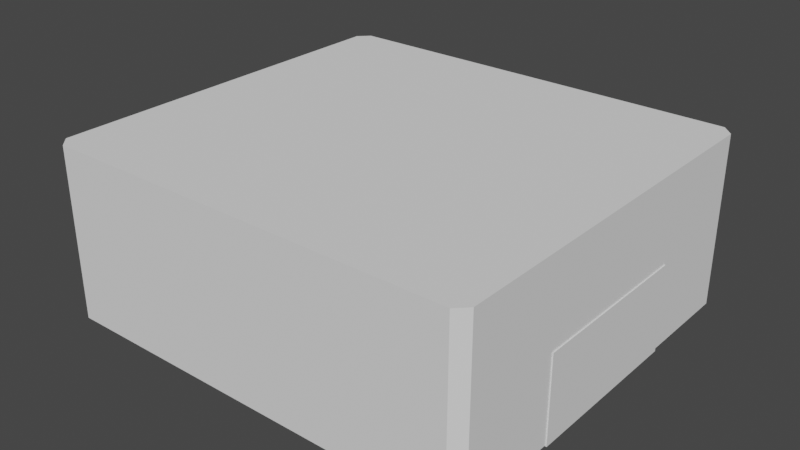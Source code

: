 # Source: L_7.60x6.90mm.blend  (saved by Blender 2.91.10; exported with 4.5.12 LTS)
import bpy
from mathutils import Matrix  # noqa: F401  (used for matrix-valued properties, if any)

bpy.ops.wm.read_factory_settings(use_empty=True)
scene = bpy.context.scene
scene.name = 'Scene'

# ---- collections
col_collection = bpy.data.collections.new('Collection'); scene.collection.children.link(col_collection)

# ---- world
world_world = bpy.data.worlds.new('World'); scene.world = world_world
world_world.use_nodes = True; world_world.node_tree.nodes.clear()
_N = world_world.node_tree.nodes; _L = world_world.node_tree.links
n0 = _N.new('ShaderNodeOutputWorld'); n0.name = 'World Output'; n0.location = (300, 300)
n1 = _N.new('ShaderNodeBackground'); n1.name = 'Background'; n1.location = (10, 300)
n1.inputs[0].default_value = (0.05088, 0.05088, 0.05088, 1.0)
_L.new(n1.outputs[0], n0.inputs[0])
n0.is_active_output = True
world_world.color = (0.05088, 0.05088, 0.05088)
world_world.use_sun_shadow = False
world_world.sun_shadow_jitter_overblur = 0.0

# ---- meshes
me_plane_014 = bpy.data.meshes.new('Plane.014')
me_plane_014.from_pydata([(-3.591, -3.45, 0.02), (-3.78, -3.261, 0.02), (3.78, -3.261, 0.02), (3.591, -3.45, 0.02), (-3.78, 3.261, 0.02), (-3.591, 3.45, 0.02), (3.591, 3.45, 0.02), (3.78, 3.261, 0.02), (-3.78, -3.261, 3.0), (-3.591, -3.45, 3.0), (3.591, -3.45, 3.0), (3.78, -3.261, 3.0), (-3.591, 3.45, 3.0), (-3.78, 3.261, 3.0), (3.78, 3.261, 3.0), (3.591, 3.45, 3.0)], [], [(0, 3, 10, 9), (6, 5, 12, 15), (0, 1, 4, 5, 6, 7, 2, 3), (8, 9, 10, 11, 14, 15, 12, 13), (2, 7, 14, 11), (6, 15, 14, 7), (10, 3, 2, 11), (0, 9, 8, 1), (12, 5, 4, 13), (4, 1, 8, 13)])
_uv = me_plane_014.uv_layers.new(name='UVMap')
_uv.uv.foreach_set('vector', [0.02499, 0.0, 0.975, 0.0, 0.975, 0.0, 0.02499, 0.0, 0.975, 1.0, 0.02499, 1.0, 0.02499, 1.0, 0.975, 1.0, 0.02499, 0.0, 0.0, 0.02738, 0.0, 0.9726, 0.02499, 1.0, 0.975, 1.0, 1.0, 0.9726, 1.0, 0.02738, 0.975, 0.0, 0.0, 0.02738, 0.02499, 0.0, 0.975, 0.0, 1.0, 0.02738, 1.0, 0.9726, 0.975, 1.0, 0.02499, 1.0, 0.0, 0.9726, 1.0, 0.02738, 1.0, 0.9726, 1.0, 0.9726, 1.0, 0.02738, 0.975, 1.0, 0.975, 1.0, 1.0, 0.9726, 1.0, 0.9726, 0.975, 0.0, 0.975, 0.0, 1.0, 0.02738, 1.0, 0.02738, 0.02499, 0.0, 0.02499, 0.0, 0.0, 0.02738, 0.0, 0.02738, 0.02499, 1.0, 0.02499, 1.0, 0.0, 0.9726, 0.0, 0.9726, 0.0, 0.9726, 0.0, 0.02738, 0.0, 0.02738, 0.0, 0.9726])
me_plane_014.use_remesh_fix_poles = True
me_plane_014.use_remesh_preserve_attributes = False
me_plane_014.use_mirror_vertex_groups = False
me_plane_014.update()
me_plane_015 = bpy.data.meshes.new('Plane.015')
me_plane_015.from_pydata([(-1.85, -1.5, 0.0), (1.85, -1.5, 0.0), (-1.85, 1.5, 0.0), (1.85, 1.5, 0.0), (-3.8, -1.5, 0.0), (-3.8, 1.5, 0.0), (3.8, -1.5, 0.0), (3.8, 1.5, 0.0), (1.85, 1.5, 0.02), (-1.85, 1.5, 0.02), (1.85, -1.5, 0.02), (-1.85, -1.5, 0.02), (-3.8, -1.5, 0.02), (-3.8, 1.5, 0.02), (3.8, -1.5, 0.02), (3.8, 1.5, 0.02), (-3.78, 1.5, 0.0), (-3.78, -1.5, 0.0), (-3.78, 1.5, 0.02), (-3.78, -1.5, 0.02), (3.78, -1.5, 0.0), (3.78, 1.5, 0.0), (3.78, -1.5, 0.02), (3.78, 1.5, 0.02), (3.8, -1.5, 1.5), (3.8, 1.5, 1.5), (3.78, -1.5, 1.5), (3.78, 1.5, 1.5), (-3.8, 1.5, 1.5), (-3.8, -1.5, 1.5), (-3.78, 1.5, 1.5), (-3.78, -1.5, 1.5)], [], [(19, 18, 30, 31), (17, 4, 5, 16), (21, 7, 6, 20), (15, 23, 27, 25), (20, 6, 14, 22), (17, 0, 11, 19), (5, 4, 12, 13), (3, 1, 10, 8), (0, 2, 9, 11), (21, 3, 8, 23), (6, 7, 15, 14), (16, 5, 13, 18), (2, 16, 18, 9), (4, 17, 19, 12), (0, 17, 16, 2), (11, 9, 18, 19), (7, 21, 23, 15), (1, 20, 22, 10), (8, 10, 22, 23), (3, 21, 20, 1), (27, 26, 24, 25), (23, 22, 26, 27), (22, 14, 24, 26), (14, 15, 25, 24), (31, 30, 28, 29), (12, 19, 31, 29), (13, 12, 29, 28), (18, 13, 28, 30)])
_uv = me_plane_015.uv_layers.new(name='UVMap')
_uv.uv.foreach_set('vector', [0.0, 0.0, 0.0, 1.0, 0.0, 1.0, 0.0, 0.0, 0.0, 0.0, 0.0, 0.0, 0.0, 1.0, 0.0, 1.0, 1.0, 1.0, 1.0, 1.0, 1.0, 0.0, 1.0, 0.0, 1.0, 1.0, 1.0, 1.0, 1.0, 1.0, 1.0, 1.0, 1.0, 0.0, 1.0, 0.0, 1.0, 0.0, 1.0, 0.0, 0.0, 0.0, 0.0, 0.0, 0.0, 0.0, 0.0, 0.0, 0.0, 1.0, 0.0, 0.0, 0.0, 0.0, 0.0, 1.0, 1.0, 1.0, 1.0, 0.0, 1.0, 0.0, 1.0, 1.0, 0.0, 0.0, 0.0, 1.0, 0.0, 1.0, 0.0, 0.0, 1.0, 1.0, 1.0, 1.0, 1.0, 1.0, 1.0, 1.0, 1.0, 0.0, 1.0, 1.0, 1.0, 1.0, 1.0, 0.0, 0.0, 1.0, 0.0, 1.0, 0.0, 1.0, 0.0, 1.0, 0.0, 1.0, 0.0, 1.0, 0.0, 1.0, 0.0, 1.0, 0.0, 0.0, 0.0, 0.0, 0.0, 0.0, 0.0, 0.0, 0.0, 0.0, 0.0, 0.0, 0.0, 1.0, 0.0, 1.0, 0.0, 0.0, 0.0, 1.0, 0.0, 1.0, 0.0, 0.0, 1.0, 1.0, 1.0, 1.0, 1.0, 1.0, 1.0, 1.0, 1.0, 0.0, 1.0, 0.0, 1.0, 0.0, 1.0, 0.0, 1.0, 1.0, 1.0, 0.0, 1.0, 0.0, 1.0, 1.0, 1.0, 1.0, 1.0, 1.0, 1.0, 0.0, 1.0, 0.0, 1.0, 1.0, 1.0, 0.0, 1.0, 0.0, 1.0, 1.0, 1.0, 1.0, 1.0, 0.0, 1.0, 0.0, 1.0, 1.0, 1.0, 0.0, 1.0, 0.0, 1.0, 0.0, 1.0, 0.0, 1.0, 0.0, 1.0, 1.0, 1.0, 1.0, 1.0, 0.0, 0.0, 0.0, 0.0, 1.0, 0.0, 1.0, 0.0, 0.0, 0.0, 0.0, 0.0, 0.0, 0.0, 0.0, 0.0, 0.0, 0.0, 1.0, 0.0, 0.0, 0.0, 0.0, 0.0, 1.0, 0.0, 1.0, 0.0, 1.0, 0.0, 1.0, 0.0, 1.0])
me_plane_015.use_remesh_fix_poles = True
me_plane_015.use_remesh_preserve_attributes = False
me_plane_015.use_mirror_vertex_groups = False
me_plane_015.update()

# ---- objects
ob_plane = bpy.data.objects.new('Plane', me_plane_014)
ob_plane_001 = bpy.data.objects.new('Plane.001', me_plane_015)

# ---- transforms, parenting, visibility, modifiers, constraints
ob_plane.location = (0.0, 0.0, 0.0)
ob_plane.lineart.crease_threshold = 0.0
ob_plane_001.location = (0.0, 0.0, 0.0)
ob_plane_001.lineart.crease_threshold = 0.0

# ---- collection membership
col_collection.objects.link(ob_plane)
col_collection.objects.link(ob_plane_001)

# ---- scene / render settings (as saved in the file)
scene.frame_start = 1; scene.frame_end = 250; scene.frame_set(1)
scene.render.engine = 'BLENDER_EEVEE_NEXT'
scene.cycles.use_denoising = False
scene.cycles.samples = 128
scene.cycles.sampling_pattern = 'TABULATED_SOBOL'
scene.cycles.use_adaptive_sampling = False
scene.cycles.use_light_tree = False
scene.view_settings.view_transform = 'Filmic'
bpy.context.view_layer.update()

# ---- added for rendering (the .blend has no active camera and no usable light): camera, sun
cam_auto = bpy.data.cameras.new('AutoCamera')
cam_auto.lens = 50.0
cam_auto.sensor_width = 36.0
cam_auto.clip_end = 1000.0
ob_auto_camera = bpy.data.objects.new('AutoCamera', cam_auto)
scene.collection.objects.link(ob_auto_camera)
ob_auto_camera.location = (9.89471, -11.8737, 9.41577)
ob_auto_camera.rotation_euler = (1.09748, -7.21219e-08, 0.694738)
scene.camera = ob_auto_camera
light_auto_sun = bpy.data.lights.new('AutoSun', 'SUN')
light_auto_sun.energy = 3.0
light_auto_sun.angle = 0.0523599
ob_auto_sun = bpy.data.objects.new('AutoSun', light_auto_sun)
scene.collection.objects.link(ob_auto_sun)
ob_auto_sun.rotation_euler = (0.872665, 0.174533, 0.523599)
bpy.context.view_layer.update()
